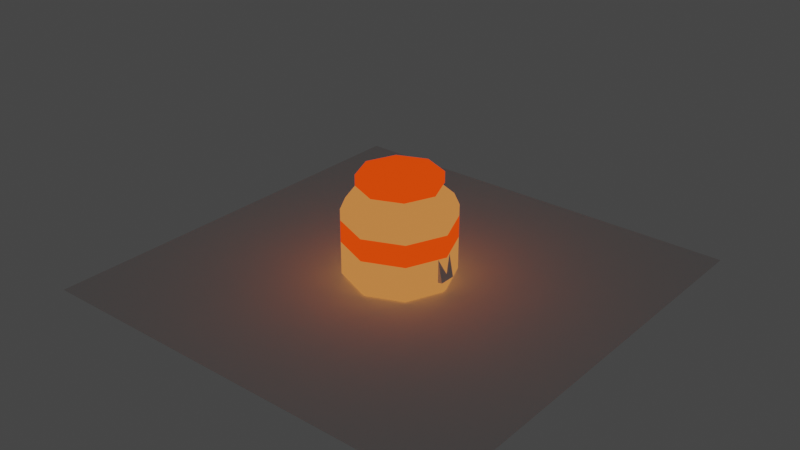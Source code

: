 # Source: cinnamon.blend  (saved by Blender 2.92.15; exported with 4.5.12 LTS)
import bpy
from mathutils import Matrix  # noqa: F401  (used for matrix-valued properties, if any)

bpy.ops.wm.read_factory_settings(use_empty=True)
scene = bpy.context.scene
scene.name = 'Scene'

# ---- materials (node trees are filled in below, after node groups)
mat_material = bpy.data.materials.new('Material')
mat_material.alpha_threshold = 0.0
mat_material.use_transparent_shadow = False
mat_material.line_color = (0.0, 0.0, 0.0, 1.0)
mat_material_001 = bpy.data.materials.new('Material.001')
mat_material_001.use_transparent_shadow = False

# ---- material node trees
mat_material.use_nodes = True; mat_material.node_tree.nodes.clear()
_N = mat_material.node_tree.nodes; _L = mat_material.node_tree.links
n0 = _N.new('ShaderNodeOutputMaterial'); n0.name = 'Material Output'; n0.location = (300, 300)
n1 = _N.new('ShaderNodeEmission'); n1.name = 'Emission'; n1.location = (10, 300)
n1.inputs[0].default_value = (0.6172, 0.1981, 0.05127, 1.0)
_L.new(n1.outputs[0], n0.inputs[0])
n0.is_active_output = True
mat_material_001.use_nodes = True; mat_material_001.node_tree.nodes.clear()
_N = mat_material_001.node_tree.nodes; _L = mat_material_001.node_tree.links
n0 = _N.new('ShaderNodeOutputMaterial'); n0.name = 'Material Output'; n0.location = (300, 300)
n1 = _N.new('ShaderNodeEmission'); n1.name = 'Emission'; n1.location = (10, 300)
n1.inputs[0].default_value = (1.0, 0.05416, 0.00306, 1.0)
_L.new(n1.outputs[0], n0.inputs[0])
n0.is_active_output = True

# ---- world
world_world = bpy.data.worlds.new('World'); scene.world = world_world
world_world.use_nodes = True; world_world.node_tree.nodes.clear()
_N = world_world.node_tree.nodes; _L = world_world.node_tree.links
n0 = _N.new('ShaderNodeOutputWorld'); n0.name = 'World Output'; n0.location = (300, 300)
n1 = _N.new('ShaderNodeBackground'); n1.name = 'Background'; n1.location = (10, 300)
n1.inputs[0].default_value = (0.05088, 0.05088, 0.05088, 1.0)
_L.new(n1.outputs[0], n0.inputs[0])
n0.is_active_output = True
world_world.color = (0.05088, 0.05088, 0.05088)
world_world.use_sun_shadow = False
world_world.sun_shadow_jitter_overblur = 0.0

# ---- meshes
me_plane = bpy.data.meshes.new('Plane')
me_plane.from_pydata([(-1.0, -1.0, 0.0), (1.0, -1.0, 0.0), (-1.0, 1.0, 0.0), (1.0, 1.0, 0.0)], [], [(0, 1, 3, 2)])
_uv = me_plane.uv_layers.new(name='UVMap')
_uv.uv.foreach_set('vector', [0.0, 0.0, 1.0, 0.0, 1.0, 1.0, 0.0, 1.0])
me_plane.use_remesh_fix_poles = True
me_plane.use_remesh_preserve_attributes = False
me_plane.use_mirror_vertex_groups = False
me_plane.update()
me_x = bpy.data.meshes.new('δοχείο')
me_x.from_pydata([(-0.1194, 0.1194, 0.4287), (-0.1688, 1.863e-09, 0.4287), (-0.1194, -0.1194, 0.4287), (-1.056e-08, -0.1688, 0.4287), (0.1194, -0.1194, 0.4287), (0.1688, -7.451e-09, 0.4287), (0.1194, 0.1194, 0.4287), (4.346e-09, 0.1688, 0.4287), (-4.75e-10, 0.2341, 0.0), (0.0, 0.25, 0.02), (0.1647, 0.1659, 0.0), (0.1768, 0.1768, 0.02), (0.2329, 0.001178, 0.0), (0.25, -1.093e-08, 0.02), (0.1647, -0.1635, 0.0), (0.1768, -0.1768, 0.02), (-1.947e-08, -0.2317, 0.0), (-2.186e-08, -0.25, 0.02), (-0.1647, -0.1635, 0.0), (-0.1768, -0.1768, 0.02), (-0.2329, 0.001178, 0.0), (-0.25, 2.981e-09, 0.02), (-0.1647, 0.1659, 0.0), (-0.1768, 0.1768, 0.02), (0.0, 0.25, 0.325), (1.863e-09, 0.1688, 0.4), (4.657e-10, 0.2262, 0.378), (0.1194, 0.1194, 0.4), (0.1768, 0.1768, 0.325), (0.16, 0.16, 0.378), (0.1688, -7.451e-09, 0.4), (0.25, -1.093e-08, 0.325), (0.2262, -9.779e-09, 0.378), (0.1194, -0.1194, 0.4), (0.1768, -0.1768, 0.325), (0.16, -0.16, 0.378), (-1.304e-08, -0.1688, 0.4), (-2.186e-08, -0.25, 0.325), (-1.956e-08, -0.2262, 0.378), (-0.1194, -0.1194, 0.4), (-0.1768, -0.1768, 0.325), (-0.16, -0.16, 0.378), (-0.1688, 1.863e-09, 0.4), (-0.25, 2.981e-09, 0.325), (-0.2262, 2.561e-09, 0.378), (-0.1194, 0.1194, 0.4), (-0.1768, 0.1768, 0.325), (-0.16, 0.16, 0.378), (0.0, 0.25, 0.1717), (0.0, 0.25, 0.2733), (0.1768, 0.1768, 0.2733), (0.1768, 0.1768, 0.1717), (-0.1768, 0.1768, 0.1717), (-0.1768, 0.1768, 0.2733), (0.25, -1.093e-08, 0.2733), (0.25, -1.093e-08, 0.1717), (0.1768, -0.1768, 0.2733), (0.1768, -0.1768, 0.1717), (-2.186e-08, -0.25, 0.2733), (-2.186e-08, -0.25, 0.1717), (-0.1768, -0.1768, 0.2733), (-0.1768, -0.1768, 0.1717), (-0.25, 2.981e-09, 0.2733), (-0.25, 2.981e-09, 0.1717), (-0.1857, 2.235e-09, 0.4287), (-0.1313, 0.1313, 0.4287), (-1.077e-08, -0.1857, 0.4287), (-0.1313, -0.1313, 0.4287), (0.1857, -8.009e-09, 0.4287), (0.1313, -0.1313, 0.4287), (5.618e-09, 0.1857, 0.4287), (0.1313, 0.1313, 0.4287), (-0.1857, 2.235e-09, 0.4787), (-0.1313, 0.1313, 0.4787), (-1.268e-08, -0.1857, 0.4787), (-0.1313, -0.1313, 0.4787), (0.1857, -8.009e-09, 0.4787), (0.1313, -0.1313, 0.4787), (3.709e-09, 0.1857, 0.4787), (0.1313, 0.1313, 0.4787)], [], [(50, 28, 31, 54), (56, 34, 37, 58), (58, 37, 40, 60), (60, 40, 43, 62), (62, 43, 46, 53), (3, 4, 69, 66), (53, 46, 24, 49), (54, 31, 34, 56), (39, 36, 3, 2), (9, 11, 10, 8), (11, 13, 12, 10), (13, 15, 14, 12), (15, 17, 16, 14), (17, 19, 18, 16), (19, 21, 20, 18), (21, 23, 22, 20), (23, 9, 8, 22), (8, 10, 12, 14, 16, 18, 20, 22), (28, 24, 26, 29), (29, 26, 25, 27), (31, 28, 29, 32), (32, 29, 27, 30), (34, 31, 32, 35), (35, 32, 30, 33), (37, 34, 35, 38), (38, 35, 33, 36), (40, 37, 38, 41), (41, 38, 36, 39), (43, 40, 41, 44), (44, 41, 39, 42), (46, 43, 44, 47), (47, 44, 42, 45), (24, 46, 47, 26), (26, 47, 45, 25), (49, 24, 28, 50), (30, 27, 6, 5), (42, 39, 2, 1), (33, 30, 5, 4), (45, 42, 1, 0), (36, 33, 4, 3), (25, 45, 0, 7), (27, 25, 7, 6), (9, 48, 51, 11), (48, 49, 50, 51), (13, 55, 57, 15), (55, 54, 56, 57), (23, 52, 48, 9), (52, 53, 49, 48), (21, 63, 52, 23), (63, 62, 53, 52), (19, 61, 63, 21), (61, 60, 62, 63), (17, 59, 61, 19), (59, 58, 60, 61), (15, 57, 59, 17), (57, 56, 58, 59), (11, 51, 55, 13), (51, 50, 54, 55), (67, 66, 74, 75), (2, 3, 66, 67), (7, 0, 65, 70), (6, 7, 70, 71), (5, 6, 71, 68), (4, 5, 68, 69), (1, 2, 67, 64), (0, 1, 64, 65), (79, 78, 73, 72, 75, 74, 77, 76), (66, 69, 77, 74), (70, 65, 73, 78), (69, 68, 76, 77), (65, 64, 72, 73), (68, 71, 79, 76), (64, 67, 75, 72), (71, 70, 78, 79)])
me_x.polygons.foreach_set('material_index', [0, 0, 0, 0, 0, 1, 0, 0, 0, 0, 0, 0, 0, 0, 0, 0, 0, 0, 0, 0, 0, 0, 0, 0, 0, 0, 0, 0, 0, 0, 0, 0, 0, 0, 0, 0, 0, 0, 0, 0, 0, 0, 0, 1, 0, 1, 0, 1, 0, 1, 0, 1, 0, 1, 0, 1, 0, 1, 1, 1, 1, 1, 1, 1, 1, 1, 1, 1, 1, 1, 1, 1, 1, 1])
_uv = me_x.uv_layers.new(name='UVMap')
_uv.uv.foreach_set('vector', [0.875, 0.7792, 0.875, 0.9062, 0.75, 0.9062, 0.75, 0.7792, 0.625, 0.7792, 0.625, 0.9062, 0.5, 0.9062, 0.5, 0.7792, 0.5, 0.7792, 0.5, 0.9062, 0.375, 0.9062, 0.375, 0.7792, 0.375, 0.7792, 0.375, 0.9062, 0.25, 0.9062, 0.25, 0.7792, 0.25, 0.7792, 0.25, 0.9062, 0.125, 0.9062, 0.125, 0.7792, 0.25, 0.08793, 0.3646, 0.1354, 0.3646, 0.1354, 0.25, 0.08793, 0.125, 0.7792, 0.125, 0.9062, 0.0, 0.9062, 0.0, 0.7792, 0.75, 0.7792, 0.75, 0.9062, 0.625, 0.9062, 0.625, 0.7792, 0.1354, 0.1354, 0.25, 0.08793, 0.25, 0.08793, 0.1354, 0.1354, 1.0, 0.525, 0.875, 0.525, 0.8804, 0.5, 0.9946, 0.5, 0.875, 0.525, 0.75, 0.525, 0.7554, 0.5, 0.8696, 0.5, 0.75, 0.525, 0.625, 0.525, 0.6304, 0.5, 0.7446, 0.5, 0.625, 0.525, 0.5, 0.525, 0.5054, 0.5, 0.6196, 0.5, 0.5, 0.525, 0.375, 0.525, 0.3804, 0.5, 0.4946, 0.5, 0.375, 0.525, 0.25, 0.525, 0.2554, 0.5, 0.3696, 0.5, 0.25, 0.525, 0.125, 0.525, 0.1304, 0.5, 0.2446, 0.5, 0.125, 0.525, 0.0, 0.525, 0.005412, 0.5, 0.1196, 0.5, 0.75, 0.4692, 0.905, 0.405, 0.9692, 0.25, 0.905, 0.09499, 0.75, 0.03078, 0.595, 0.09499, 0.5308, 0.25, 0.595, 0.405, 0.875, 0.9062, 1.0, 0.9062, 0.9941, 1.0, 0.8809, 1.0, 0.4116, 0.423, 0.2581, 0.4867, 0.25, 0.4121, 0.3646, 0.3646, 0.75, 0.9062, 0.875, 0.9062, 0.8691, 1.0, 0.7559, 1.0, 0.4867, 0.2581, 0.423, 0.4116, 0.3646, 0.3646, 0.4121, 0.25, 0.625, 0.9062, 0.75, 0.9062, 0.7441, 1.0, 0.6309, 1.0, 0.423, 0.08836, 0.4867, 0.2419, 0.4121, 0.25, 0.3646, 0.1354, 0.5, 0.9062, 0.625, 0.9062, 0.6191, 1.0, 0.5059, 1.0, 0.2581, 0.01334, 0.4116, 0.07695, 0.3646, 0.1354, 0.25, 0.08793, 0.375, 0.9062, 0.5, 0.9062, 0.4941, 1.0, 0.3809, 1.0, 0.08836, 0.07695, 0.2419, 0.01334, 0.25, 0.08793, 0.1354, 0.1354, 0.25, 0.9062, 0.375, 0.9062, 0.3691, 1.0, 0.2559, 1.0, 0.01334, 0.2419, 0.07695, 0.08836, 0.1354, 0.1354, 0.08793, 0.25, 0.125, 0.9062, 0.25, 0.9062, 0.2441, 1.0, 0.1309, 1.0, 0.07695, 0.4116, 0.01334, 0.2581, 0.08793, 0.25, 0.1354, 0.3646, 0.0, 0.9062, 0.125, 0.9062, 0.1191, 1.0, 0.005944, 1.0, 0.2419, 0.4867, 0.08836, 0.423, 0.1354, 0.3646, 0.25, 0.4121, 1.0, 0.7792, 1.0, 0.9062, 0.875, 0.9062, 0.875, 0.7792, 0.4121, 0.25, 0.3646, 0.3646, 0.3646, 0.3646, 0.4121, 0.25, 0.08793, 0.25, 0.1354, 0.1354, 0.1354, 0.1354, 0.08793, 0.25, 0.3646, 0.1354, 0.4121, 0.25, 0.4121, 0.25, 0.3646, 0.1354, 0.1354, 0.3646, 0.08793, 0.25, 0.08793, 0.25, 0.1354, 0.3646, 0.25, 0.08793, 0.3646, 0.1354, 0.3646, 0.1354, 0.25, 0.08793, 0.25, 0.4121, 0.1354, 0.3646, 0.1354, 0.3646, 0.25, 0.4121, 0.3646, 0.3646, 0.25, 0.4121, 0.25, 0.4121, 0.3646, 0.3646, 1.0, 0.525, 1.0, 0.6521, 0.875, 0.6521, 0.875, 0.525, 1.0, 0.6521, 1.0, 0.7792, 0.875, 0.7792, 0.875, 0.6521, 0.75, 0.525, 0.75, 0.6521, 0.625, 0.6521, 0.625, 0.525, 0.75, 0.6521, 0.75, 0.7792, 0.625, 0.7792, 0.625, 0.6521, 0.125, 0.525, 0.125, 0.6521, 0.0, 0.6521, 0.0, 0.525, 0.125, 0.6521, 0.125, 0.7792, 0.0, 0.7792, 0.0, 0.6521, 0.25, 0.525, 0.25, 0.6521, 0.125, 0.6521, 0.125, 0.525, 0.25, 0.6521, 0.25, 0.7792, 0.125, 0.7792, 0.125, 0.6521, 0.375, 0.525, 0.375, 0.6521, 0.25, 0.6521, 0.25, 0.525, 0.375, 0.6521, 0.375, 0.7792, 0.25, 0.7792, 0.25, 0.6521, 0.5, 0.525, 0.5, 0.6521, 0.375, 0.6521, 0.375, 0.525, 0.5, 0.6521, 0.5, 0.7792, 0.375, 0.7792, 0.375, 0.6521, 0.625, 0.525, 0.625, 0.6521, 0.5, 0.6521, 0.5, 0.525, 0.625, 0.6521, 0.625, 0.7792, 0.5, 0.7792, 0.5, 0.6521, 0.875, 0.525, 0.875, 0.6521, 0.75, 0.6521, 0.75, 0.525, 0.875, 0.6521, 0.875, 0.7792, 0.75, 0.7792, 0.75, 0.6521, 0.1354, 0.1354, 0.25, 0.08793, 0.25, 0.08793, 0.1354, 0.1354, 0.1354, 0.1354, 0.25, 0.08793, 0.25, 0.08793, 0.1354, 0.1354, 0.25, 0.4121, 0.1354, 0.3646, 0.1354, 0.3646, 0.25, 0.4121, 0.3646, 0.3646, 0.25, 0.4121, 0.25, 0.4121, 0.3646, 0.3646, 0.4121, 0.25, 0.3646, 0.3646, 0.3646, 0.3646, 0.4121, 0.25, 0.3646, 0.1354, 0.4121, 0.25, 0.4121, 0.25, 0.3646, 0.1354, 0.08793, 0.25, 0.1354, 0.1354, 0.1354, 0.1354, 0.08793, 0.25, 0.1354, 0.3646, 0.08793, 0.25, 0.08793, 0.25, 0.1354, 0.3646, 0.3646, 0.3646, 0.25, 0.4121, 0.1354, 0.3646, 0.08793, 0.25, 0.1354, 0.1354, 0.25, 0.08793, 0.3646, 0.1354, 0.4121, 0.25, 0.25, 0.08793, 0.3646, 0.1354, 0.3646, 0.1354, 0.25, 0.08793, 0.25, 0.4121, 0.1354, 0.3646, 0.1354, 0.3646, 0.25, 0.4121, 0.3646, 0.1354, 0.4121, 0.25, 0.4121, 0.25, 0.3646, 0.1354, 0.1354, 0.3646, 0.08793, 0.25, 0.08793, 0.25, 0.1354, 0.3646, 0.4121, 0.25, 0.3646, 0.3646, 0.3646, 0.3646, 0.4121, 0.25, 0.08793, 0.25, 0.1354, 0.1354, 0.1354, 0.1354, 0.08793, 0.25, 0.3646, 0.3646, 0.25, 0.4121, 0.25, 0.4121, 0.3646, 0.3646])
me_x.materials.append(mat_material)
me_x.materials.append(mat_material_001)
me_x.use_remesh_fix_poles = True
me_x.use_remesh_preserve_attributes = False
me_x.use_mirror_vertex_groups = False
me_x.update()
me_x_1 = bpy.data.meshes.new('κύλινδρος μέτρησης')
me_x_1.from_pydata([(6.985e-10, 0.1412, 0.2525), (0.09983, 0.09983, 0.2525), (0.1412, -6.491e-09, 0.2525), (0.09983, -0.09983, 0.2525), (-1.219e-08, -0.1412, 0.2525), (-0.09983, -0.09983, 0.2525), (-0.1712, 2.689e-09, 0.2725), (-0.09983, 0.09983, 0.2525), (0.1167, 0.1167, 0.2525), (6.985e-10, 0.165, 0.2525), (0.165, -7.259e-09, 0.2525), (0.1167, -0.1167, 0.2525), (-1.373e-08, -0.165, 0.2525), (-0.1167, -0.1167, 0.2525), (-0.195, 1.921e-09, 0.2725), (-0.1167, 0.1167, 0.2525), (0.09076, 0.09076, 0.0225), (0.0, 0.1284, 0.0225), (0.1284, -5.858e-09, 0.0225), (0.09076, -0.09076, 0.0225), (-1.172e-08, -0.1284, 0.0225), (-0.09076, -0.09076, 0.0225), (-0.1284, 2.487e-09, 0.0225), (-0.09076, 0.09076, 0.0225), (6.112e-10, 0.1631, 0.2213), (0.1153, 0.1153, 0.2213), (0.1631, -7.171e-09, 0.2213), (0.1153, -0.1153, 0.2213), (-1.365e-08, -0.1631, 0.2213), (-0.1153, -0.1153, 0.2213), (-0.1631, 1.905e-09, 0.2213), (-0.1153, 0.1153, 0.2213), (-0.1396, 2.664e-09, 0.2237), (-0.0987, 0.0987, 0.2237), (-1.213e-08, -0.1396, 0.2237), (-0.0987, -0.0987, 0.2237), (0.1396, -6.412e-09, 0.2237), (0.0987, -0.0987, 0.2237), (6.112e-10, 0.1396, 0.2237), (0.0987, 0.0987, 0.2237), (0.0, 0.1338, 0.0025), (4.185e-11, 0.1509, 0.01748), (0.09459, 0.09459, 0.0025), (0.1067, 0.1067, 0.01748), (0.1338, -5.122e-09, 0.0025), (0.1509, -6.599e-09, 0.01748), (0.09459, -0.09459, 0.0025), (0.1067, -0.1067, 0.01748), (-1.118e-08, -0.1338, 0.0025), (-1.315e-08, -0.1509, 0.01748), (-0.09459, -0.09459, 0.0025), (-0.1067, -0.1067, 0.01748), (-0.1338, 2.794e-09, 0.0025), (-0.1509, 1.797e-09, 0.01748), (-0.09459, 0.09459, 0.0025), (-0.1067, 0.1067, 0.01748), (0.1425, -0.0375, 0.2075), (0.1425, -0.0375, 0.2475), (0.1425, 0.0375, 0.2075), (0.1425, 0.0375, 0.2475), (0.1708, -0.0375, 0.2029), (0.1862, -0.0375, 0.2398), (0.1708, 0.0375, 0.2029), (0.1862, 0.0375, 0.2398), (0.232, 0.0375, 0.183), (0.1968, 0.0375, 0.1639), (0.1968, -0.0375, 0.1639), (0.232, -0.0375, 0.183), (0.2556, 0.0375, 0.06717), (0.2159, 0.0375, 0.06157), (0.2159, -0.0375, 0.06157), (0.2556, -0.0375, 0.06717)], [], [(24, 9, 8, 25), (25, 8, 10, 26), (26, 10, 11, 27), (27, 11, 12, 28), (28, 12, 13, 29), (29, 13, 14, 30), (33, 32, 22, 23), (30, 14, 15, 31), (31, 15, 9, 24), (55, 31, 24, 41), (0, 1, 8, 9), (1, 2, 10, 8), (2, 3, 11, 10), (3, 4, 12, 11), (4, 5, 13, 12), (5, 6, 14, 13), (6, 7, 15, 14), (7, 0, 9, 15), (16, 17, 23, 22, 21, 20, 19, 18), (35, 34, 20, 21), (37, 36, 18, 19), (39, 38, 17, 16), (38, 33, 23, 17), (32, 35, 21, 22), (34, 37, 19, 20), (36, 39, 16, 18), (2, 1, 39, 36), (4, 3, 37, 34), (6, 5, 35, 32), (0, 7, 33, 38), (1, 0, 38, 39), (3, 2, 36, 37), (5, 4, 34, 35), (43, 25, 26, 45), (7, 6, 32, 33), (53, 30, 31, 55), (51, 29, 30, 53), (49, 28, 29, 51), (47, 27, 28, 49), (45, 26, 27, 47), (40, 42, 44, 46, 48, 50, 52, 54), (41, 43, 42, 40), (43, 45, 44, 42), (45, 47, 46, 44), (47, 49, 48, 46), (49, 51, 50, 48), (51, 53, 52, 50), (53, 55, 54, 52), (55, 41, 40, 54), (41, 24, 25, 43), (56, 57, 59, 58), (58, 59, 63, 62), (60, 62, 65, 66), (60, 61, 57, 56), (58, 62, 60, 56), (63, 59, 57, 61), (64, 67, 71, 68), (63, 61, 67, 64), (62, 63, 64, 65), (61, 60, 66, 67), (69, 68, 71, 70), (65, 64, 68, 69), (67, 66, 70, 71), (66, 65, 69, 70)])
_uv = me_x_1.uv_layers.new(name='UVMap')
_uv.uv.foreach_set('vector', [1.0, 0.9375, 1.0, 1.0, 0.875, 1.0, 0.875, 0.9375, 0.875, 0.9375, 0.875, 1.0, 0.75, 1.0, 0.75, 0.9375, 0.75, 0.9375, 0.75, 1.0, 0.625, 1.0, 0.625, 0.9375, 0.625, 0.9375, 0.625, 1.0, 0.5, 1.0, 0.5, 0.9375, 0.5, 0.9375, 0.5, 1.0, 0.375, 1.0, 0.375, 0.9375, 0.375, 0.9375, 0.375, 1.0, 0.25, 1.0, 0.25, 0.9375, 0.1048, 0.3952, 0.04464, 0.25, 0.04464, 0.25, 0.1048, 0.3952, 0.25, 0.9375, 0.25, 1.0, 0.125, 1.0, 0.125, 0.9375, 0.125, 0.9375, 0.125, 1.0, 0.0, 1.0, 0.0, 0.9375, 0.125, 0.53, 0.125, 0.9375, 0.0, 0.9375, 0.0, 0.53, 0.25, 0.4554, 0.3952, 0.3952, 0.4197, 0.4197, 0.25, 0.49, 0.3952, 0.3952, 0.4554, 0.25, 0.49, 0.25, 0.4197, 0.4197, 0.4554, 0.25, 0.3952, 0.1048, 0.4197, 0.08029, 0.49, 0.25, 0.3952, 0.1048, 0.25, 0.04464, 0.25, 0.01, 0.4197, 0.08029, 0.25, 0.04464, 0.1048, 0.1048, 0.08029, 0.08029, 0.25, 0.01, 0.1048, 0.1048, 0.04464, 0.25, 0.01, 0.25, 0.08029, 0.08029, 0.04464, 0.25, 0.1048, 0.3952, 0.08029, 0.4197, 0.01, 0.25, 0.1048, 0.3952, 0.25, 0.4554, 0.25, 0.49, 0.08029, 0.4197, 0.3952, 0.3952, 0.25, 0.4554, 0.1048, 0.3952, 0.04464, 0.25, 0.1048, 0.1048, 0.25, 0.04464, 0.3952, 0.1048, 0.4554, 0.25, 0.1048, 0.1048, 0.25, 0.04464, 0.25, 0.04464, 0.1048, 0.1048, 0.3952, 0.1048, 0.4554, 0.25, 0.4554, 0.25, 0.3952, 0.1048, 0.3952, 0.3952, 0.25, 0.4554, 0.25, 0.4554, 0.3952, 0.3952, 0.25, 0.4554, 0.1048, 0.3952, 0.1048, 0.3952, 0.25, 0.4554, 0.04464, 0.25, 0.1048, 0.1048, 0.1048, 0.1048, 0.04464, 0.25, 0.25, 0.04464, 0.3952, 0.1048, 0.3952, 0.1048, 0.25, 0.04464, 0.4554, 0.25, 0.3952, 0.3952, 0.3952, 0.3952, 0.4554, 0.25, 0.4554, 0.25, 0.3952, 0.3952, 0.3952, 0.3952, 0.4554, 0.25, 0.25, 0.04464, 0.3952, 0.1048, 0.3952, 0.1048, 0.25, 0.04464, 0.04464, 0.25, 0.1048, 0.1048, 0.1048, 0.1048, 0.04464, 0.25, 0.25, 0.4554, 0.1048, 0.3952, 0.1048, 0.3952, 0.25, 0.4554, 0.3952, 0.3952, 0.25, 0.4554, 0.25, 0.4554, 0.3952, 0.3952, 0.3952, 0.1048, 0.4554, 0.25, 0.4554, 0.25, 0.3952, 0.1048, 0.1048, 0.1048, 0.25, 0.04464, 0.25, 0.04464, 0.1048, 0.1048, 0.875, 0.53, 0.875, 0.9375, 0.75, 0.9375, 0.75, 0.53, 0.1048, 0.3952, 0.04464, 0.25, 0.04464, 0.25, 0.1048, 0.3952, 0.25, 0.53, 0.25, 0.9375, 0.125, 0.9375, 0.125, 0.53, 0.375, 0.53, 0.375, 0.9375, 0.25, 0.9375, 0.25, 0.53, 0.5, 0.53, 0.5, 0.9375, 0.375, 0.9375, 0.375, 0.53, 0.625, 0.53, 0.625, 0.9375, 0.5, 0.9375, 0.5, 0.53, 0.75, 0.53, 0.75, 0.9375, 0.625, 0.9375, 0.625, 0.53, 0.75, 0.464, 0.9013, 0.4013, 0.964, 0.25, 0.9013, 0.09866, 0.75, 0.03598, 0.5987, 0.09866, 0.536, 0.25, 0.5987, 0.4013, 1.0, 0.53, 0.875, 0.53, 0.8818, 0.5, 0.9932, 0.5, 0.875, 0.53, 0.75, 0.53, 0.7568, 0.5, 0.8682, 0.5, 0.75, 0.53, 0.625, 0.53, 0.6318, 0.5, 0.7432, 0.5, 0.625, 0.53, 0.5, 0.53, 0.5068, 0.5, 0.6182, 0.5, 0.5, 0.53, 0.375, 0.53, 0.3818, 0.5, 0.4932, 0.5, 0.375, 0.53, 0.25, 0.53, 0.2568, 0.5, 0.3682, 0.5, 0.25, 0.53, 0.125, 0.53, 0.1318, 0.5, 0.2432, 0.5, 0.125, 0.53, 0.0, 0.53, 0.006765, 0.5, 0.1182, 0.5, 1.0, 0.53, 1.0, 0.9375, 0.875, 0.9375, 0.875, 0.53, 0.375, 0.0, 0.625, 0.0, 0.625, 0.25, 0.375, 0.25, 0.375, 0.25, 0.625, 0.25, 0.625, 0.5, 0.375, 0.5, 0.375, 0.75, 0.375, 0.5, 0.375, 0.5, 0.375, 0.75, 0.375, 0.75, 0.625, 0.75, 0.625, 1.0, 0.375, 1.0, 0.125, 0.5, 0.375, 0.5, 0.375, 0.75, 0.125, 0.75, 0.625, 0.5, 0.875, 0.5, 0.875, 0.75, 0.625, 0.75, 0.625, 0.5, 0.625, 0.75, 0.625, 0.75, 0.625, 0.5, 0.625, 0.5, 0.625, 0.75, 0.625, 0.75, 0.625, 0.5, 0.375, 0.5, 0.625, 0.5, 0.625, 0.5, 0.375, 0.5, 0.625, 0.75, 0.375, 0.75, 0.375, 0.75, 0.625, 0.75, 0.375, 0.5, 0.625, 0.5, 0.625, 0.75, 0.375, 0.75, 0.375, 0.5, 0.625, 0.5, 0.625, 0.5, 0.375, 0.5, 0.625, 0.75, 0.375, 0.75, 0.375, 0.75, 0.625, 0.75, 0.375, 0.75, 0.375, 0.5, 0.375, 0.5, 0.375, 0.75])
me_x_1.use_remesh_fix_poles = True
me_x_1.use_remesh_preserve_attributes = False
me_x_1.use_mirror_vertex_groups = False
me_x_1.update()
me_x_2 = bpy.data.meshes.new('κανέλα')
me_x_2.from_pydata([(0.09076, 0.09076, 0.0225), (0.0, 0.1284, 0.0225), (0.1284, -5.858e-09, 0.0225), (0.09076, -0.09076, 0.0225), (-1.172e-08, -0.1284, 0.0225), (-0.09076, -0.09076, 0.0225), (-0.1284, 2.487e-09, 0.0225), (-0.09076, 0.09076, 0.0225), (-0.1346, 2.586e-09, 0.1347), (-0.09519, 0.09519, 0.1347), (-1.195e-08, -0.1346, 0.1347), (-0.09519, -0.09519, 0.1347), (0.1346, -6.167e-09, 0.1347), (0.09519, -0.09519, 0.1347), (3.408e-10, 0.1346, 0.1347), (0.09519, 0.09519, 0.1347)], [], [(9, 7, 6, 8), (11, 5, 4, 10), (13, 3, 2, 12), (15, 0, 1, 14), (14, 1, 7, 9), (8, 6, 5, 11), (10, 4, 3, 13), (12, 2, 0, 15), (0, 2, 3, 4, 5, 6, 7, 1), (12, 15, 14, 9, 8, 11, 10, 13)])
_uv = me_x_2.uv_layers.new(name='UVMap')
_uv.uv.foreach_set('vector', [0.1048, 0.3952, 0.1048, 0.3952, 0.04464, 0.25, 0.04464, 0.25, 0.1048, 0.1048, 0.1048, 0.1048, 0.25, 0.04464, 0.25, 0.04464, 0.3952, 0.1048, 0.3952, 0.1048, 0.4554, 0.25, 0.4554, 0.25, 0.3952, 0.3952, 0.3952, 0.3952, 0.25, 0.4554, 0.25, 0.4554, 0.25, 0.4554, 0.25, 0.4554, 0.1048, 0.3952, 0.1048, 0.3952, 0.04464, 0.25, 0.04464, 0.25, 0.1048, 0.1048, 0.1048, 0.1048, 0.25, 0.04464, 0.25, 0.04464, 0.3952, 0.1048, 0.3952, 0.1048, 0.4554, 0.25, 0.4554, 0.25, 0.3952, 0.3952, 0.3952, 0.3952, 0.3952, 0.3952, 0.4554, 0.25, 0.3952, 0.1048, 0.25, 0.04464, 0.1048, 0.1048, 0.04464, 0.25, 0.1048, 0.3952, 0.25, 0.4554, 0.0, 0.0, 0.0, 0.0, 0.0, 0.0, 0.0, 0.0, 0.0, 0.0, 0.0, 0.0, 0.0, 0.0, 0.0, 0.0])
me_x_2.use_remesh_fix_poles = True
me_x_2.use_remesh_preserve_attributes = False
me_x_2.use_mirror_vertex_groups = False
me_x_2.update()

# ---- objects
ob_plane = bpy.data.objects.new('Plane', me_plane)
ob_cylinder = bpy.data.objects.new('Cylinder', me_x)
ob_cylinder_001 = bpy.data.objects.new('Cylinder.001', me_x_1)
ob_cylinder_002 = bpy.data.objects.new('Cylinder.002', me_x_2)

# ---- transforms, parenting, visibility, modifiers, constraints
ob_plane.location = (0.0, 0.0, 0.0)
ob_plane.lineart.crease_threshold = 0.0
ob_cylinder.location = (0.0, 0.0, 0.0)
ob_cylinder.lineart.crease_threshold = 0.0
ob_cylinder_001.location = (0.0, 0.0, 0.0)
ob_cylinder_001.lineart.crease_threshold = 0.0
ob_cylinder_002.location = (0.0, 0.0, 0.0)
ob_cylinder_002.lineart.crease_threshold = 0.0

# ---- collection membership
scene.collection.objects.link(ob_plane)
scene.collection.objects.link(ob_cylinder)
scene.collection.objects.link(ob_cylinder_001)
scene.collection.objects.link(ob_cylinder_002)

# ---- scene / render settings (as saved in the file)
scene.frame_start = 1; scene.frame_end = 250; scene.frame_set(82)
scene.render.engine = 'BLENDER_EEVEE_NEXT'
scene.cycles.use_denoising = False
scene.cycles.samples = 128
scene.cycles.sampling_pattern = 'TABULATED_SOBOL'
scene.cycles.use_adaptive_sampling = False
scene.cycles.use_light_tree = False
scene.view_settings.view_transform = 'Filmic'
bpy.context.view_layer.update()

# ---- added for rendering (the .blend has no active camera): camera
cam_auto = bpy.data.cameras.new('AutoCamera')
cam_auto.lens = 50.0
cam_auto.sensor_width = 36.0
cam_auto.clip_end = 1000.0
ob_auto_camera = bpy.data.objects.new('AutoCamera', cam_auto)
scene.collection.objects.link(ob_auto_camera)
ob_auto_camera.location = (2.65415, -3.18498, 2.36268)
ob_auto_camera.rotation_euler = (1.09748, -7.21219e-08, 0.694738)
scene.camera = ob_auto_camera
bpy.context.view_layer.update()
